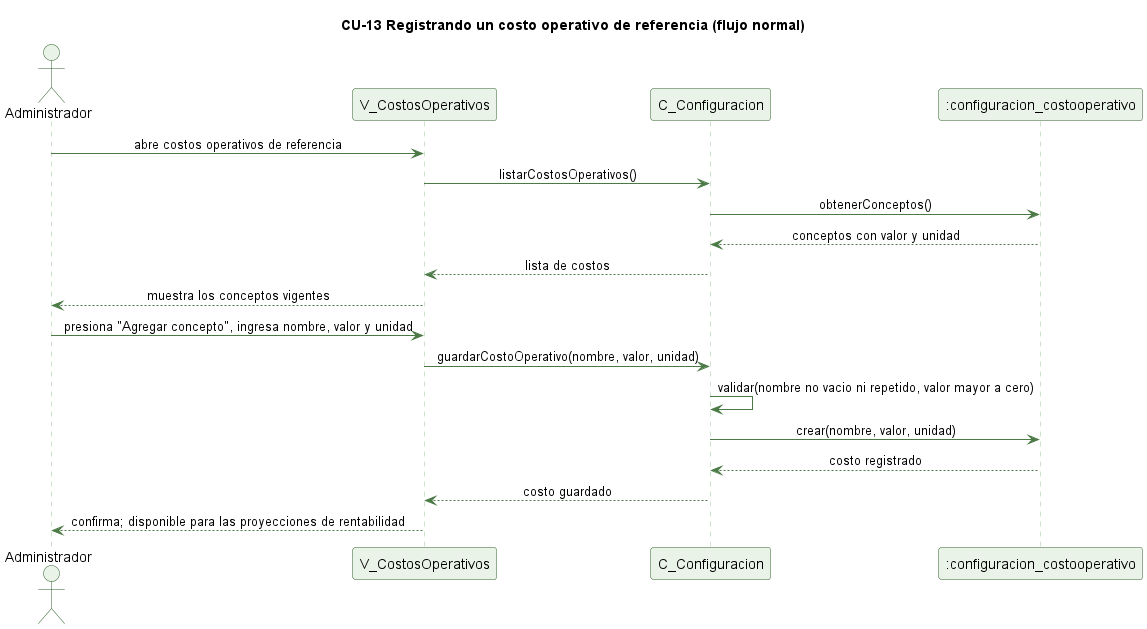

The diagram above was rendered by PlantUML. Its source (embedded in the PNG):
@startuml cu13-costo-operativo-normal
' CU-13 Registrando los costos operativos de referencia - flujo normal
skinparam backgroundColor #FFFFFF
skinparam shadowing false
skinparam defaultFontName Helvetica
skinparam sequenceMessageAlign center
skinparam ParticipantBackgroundColor #EAF3E7
skinparam ParticipantBorderColor #2E5E2A
skinparam ActorBackgroundColor #EAF3E7
skinparam ActorBorderColor #2E5E2A
skinparam sequenceLifeLineBorderColor #9CC49A
skinparam ArrowColor #4B7A46

title CU-13 Registrando un costo operativo de referencia (flujo normal)

actor Administrador
participant "V_CostosOperativos" as V
participant "C_Configuracion" as C
participant ":configuracion_costooperativo" as CO

Administrador -> V : abre costos operativos de referencia
V -> C : listarCostosOperativos()
C -> CO : obtenerConceptos()
CO --> C : conceptos con valor y unidad
C --> V : lista de costos
V --> Administrador : muestra los conceptos vigentes
Administrador -> V : presiona "Agregar concepto", ingresa nombre, valor y unidad
V -> C : guardarCostoOperativo(nombre, valor, unidad)
C -> C : validar(nombre no vacio ni repetido, valor mayor a cero)
C -> CO : crear(nombre, valor, unidad)
CO --> C : costo registrado
C --> V : costo guardado
V --> Administrador : confirma; disponible para las proyecciones de rentabilidad

@enduml